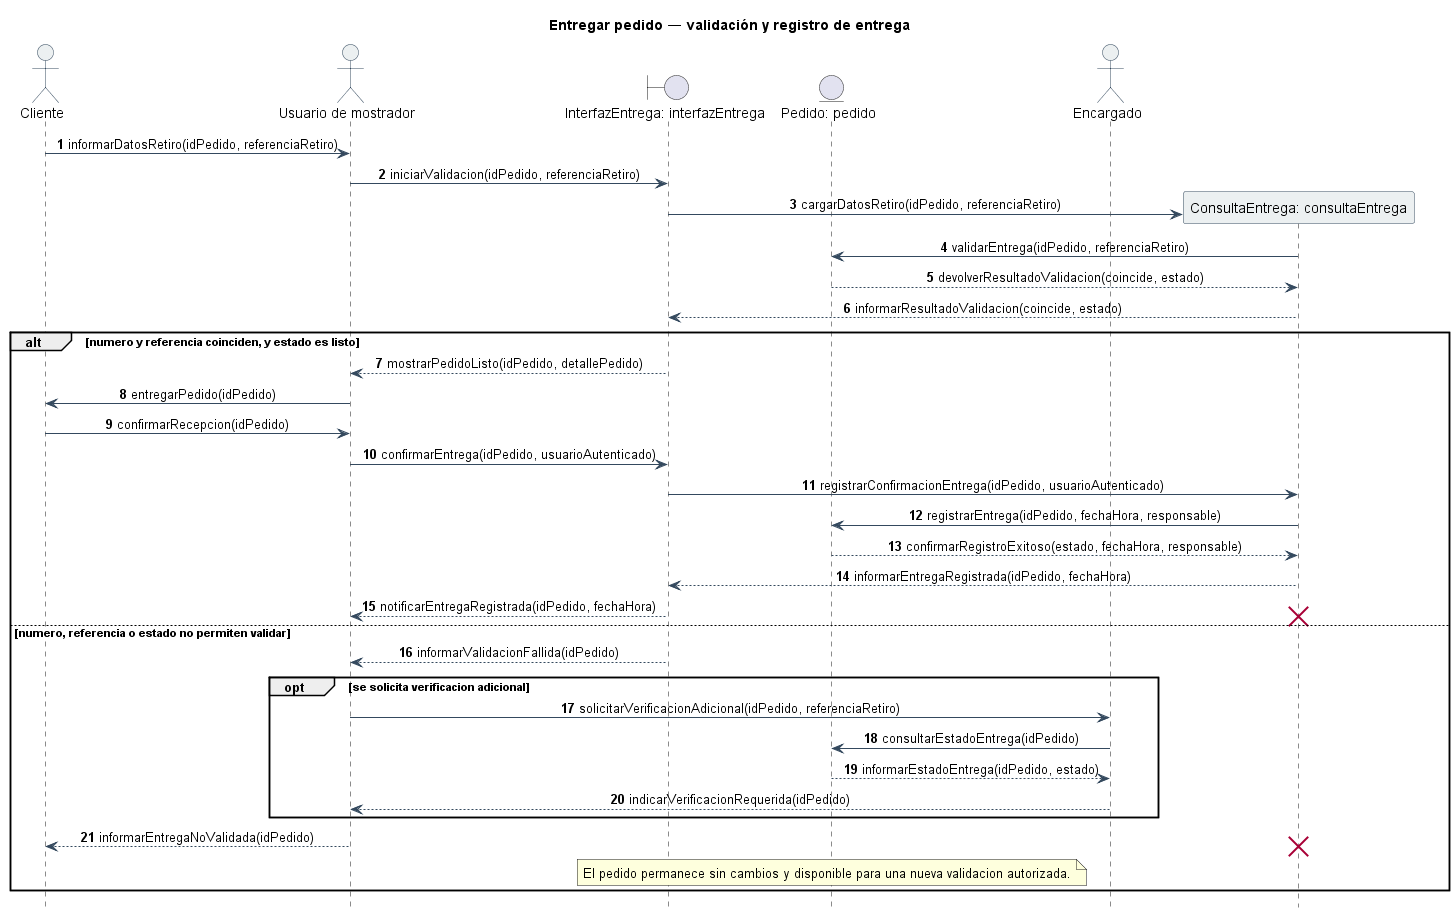

The diagram above was rendered by PlantUML. Its source (embedded in the PNG):
@startuml
title Entregar pedido — validación y registro de entrega

autonumber
hide footbox

skinparam backgroundColor white
skinparam shadowing false
skinparam sequenceMessageAlign center
skinparam responseMessageBelowArrow true
skinparam ParticipantPadding 25
skinparam BoxPadding 10
skinparam ArrowColor #34495E
skinparam LifeLineBorderColor #7F8C8D
skinparam ParticipantBorderColor #34495E
skinparam ParticipantBackgroundColor #ECF0F1
skinparam ActorBorderColor #34495E
skinparam ActorBackgroundColor #ECF0F1

actor "Cliente" as cliente
actor "Usuario de mostrador" as usuario
boundary "InterfazEntrega: interfazEntrega" as interfazEntrega
entity "Pedido: pedido" as pedido
actor "Encargado" as encargado

cliente -> usuario : informarDatosRetiro(idPedido, referenciaRetiro)
usuario -> interfazEntrega : iniciarValidacion(idPedido, referenciaRetiro)

create participant "ConsultaEntrega: consultaEntrega" as consultaEntrega
interfazEntrega -> consultaEntrega : cargarDatosRetiro(idPedido, referenciaRetiro)
consultaEntrega -> pedido : validarEntrega(idPedido, referenciaRetiro)
pedido --> consultaEntrega : devolverResultadoValidacion(coincide, estado)
consultaEntrega --> interfazEntrega : informarResultadoValidacion(coincide, estado)

alt numero y referencia coinciden, y estado es listo
    interfazEntrega --> usuario : mostrarPedidoListo(idPedido, detallePedido)
    usuario -> cliente : entregarPedido(idPedido)
    cliente -> usuario : confirmarRecepcion(idPedido)
    usuario -> interfazEntrega : confirmarEntrega(idPedido, usuarioAutenticado)
    interfazEntrega -> consultaEntrega : registrarConfirmacionEntrega(idPedido, usuarioAutenticado)
    consultaEntrega -> pedido : registrarEntrega(idPedido, fechaHora, responsable)
    pedido --> consultaEntrega : confirmarRegistroExitoso(estado, fechaHora, responsable)
    consultaEntrega --> interfazEntrega : informarEntregaRegistrada(idPedido, fechaHora)
    interfazEntrega --> usuario : notificarEntregaRegistrada(idPedido, fechaHora)
    destroy consultaEntrega
else numero, referencia o estado no permiten validar
    interfazEntrega --> usuario : informarValidacionFallida(idPedido)
    opt se solicita verificacion adicional
        usuario -> encargado : solicitarVerificacionAdicional(idPedido, referenciaRetiro)
        encargado -> pedido : consultarEstadoEntrega(idPedido)
        pedido --> encargado : informarEstadoEntrega(idPedido, estado)
        encargado --> usuario : indicarVerificacionRequerida(idPedido)
    end
    usuario --> cliente : informarEntregaNoValidada(idPedido)
    note over pedido
        El pedido permanece sin cambios y disponible para una nueva validacion autorizada.
    end note
    destroy consultaEntrega
end

@enduml